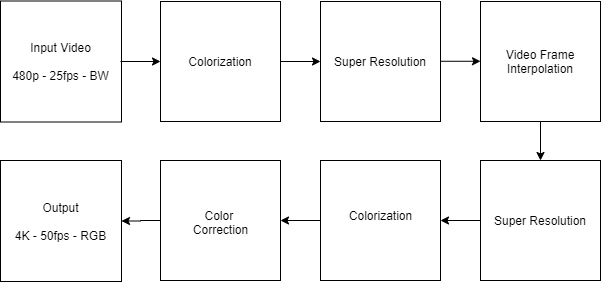

The diagram above was exported from draw.io. Its source (the exported page's mxGraphModel, read from the mxfile embedded in the PNG):
<mxGraphModel dx="1382" dy="764" grid="1" gridSize="10" guides="1" tooltips="1" connect="1" arrows="1" fold="1" page="1" pageScale="1" pageWidth="827" pageHeight="1169" math="0" shadow="0">
  <root>
    <mxCell id="0" />
    <mxCell id="1" parent="0" />
    <mxCell id="UcqhpLQaI0lti0Ity9ir-1" value="Input Video&lt;br&gt;&lt;br&gt;&lt;div style=&quot;text-align: left&quot;&gt;&lt;span&gt;480p - 2&lt;/span&gt;&lt;span&gt;5fps -&amp;nbsp;&lt;/span&gt;&lt;span&gt;BW&lt;/span&gt;&lt;/div&gt;" style="whiteSpace=wrap;html=1;aspect=fixed;" parent="1" vertex="1">
      <mxGeometry x="40" y="80.5" width="121" height="121" as="geometry" />
    </mxCell>
    <mxCell id="UcqhpLQaI0lti0Ity9ir-2" value="&lt;div&gt;&lt;span&gt;Output&lt;/span&gt;&lt;/div&gt;&lt;div&gt;&lt;span&gt;&lt;br&gt;&lt;/span&gt;&lt;/div&gt;&lt;div&gt;&lt;span&gt;4K - 5&lt;/span&gt;&lt;span&gt;0fps - RGB&lt;/span&gt;&lt;br&gt;&lt;/div&gt;" style="whiteSpace=wrap;html=1;aspect=fixed;align=center;" parent="1" vertex="1">
      <mxGeometry x="40" y="240" width="121" height="121" as="geometry" />
    </mxCell>
    <mxCell id="UcqhpLQaI0lti0Ity9ir-5" value="Super Resolution" style="rounded=0;whiteSpace=wrap;html=1;" parent="1" vertex="1">
      <mxGeometry x="360" y="81" width="120" height="120" as="geometry" />
    </mxCell>
    <mxCell id="UcqhpLQaI0lti0Ity9ir-53" value="" style="edgeStyle=orthogonalEdgeStyle;rounded=0;orthogonalLoop=1;jettySize=auto;html=1;" parent="1" source="UcqhpLQaI0lti0Ity9ir-10" target="UcqhpLQaI0lti0Ity9ir-11" edge="1">
      <mxGeometry relative="1" as="geometry" />
    </mxCell>
    <mxCell id="UcqhpLQaI0lti0Ity9ir-10" value="Video Frame&lt;br&gt;Interpolation" style="rounded=0;whiteSpace=wrap;html=1;" parent="1" vertex="1">
      <mxGeometry x="520" y="81" width="120" height="120" as="geometry" />
    </mxCell>
    <mxCell id="UcqhpLQaI0lti0Ity9ir-54" value="" style="edgeStyle=orthogonalEdgeStyle;rounded=0;orthogonalLoop=1;jettySize=auto;html=1;" parent="1" source="UcqhpLQaI0lti0Ity9ir-11" target="UcqhpLQaI0lti0Ity9ir-19" edge="1">
      <mxGeometry relative="1" as="geometry" />
    </mxCell>
    <mxCell id="UcqhpLQaI0lti0Ity9ir-11" value="Super Resolution" style="rounded=0;whiteSpace=wrap;html=1;" parent="1" vertex="1">
      <mxGeometry x="520" y="240" width="120" height="120" as="geometry" />
    </mxCell>
    <mxCell id="UcqhpLQaI0lti0Ity9ir-57" value="" style="edgeStyle=orthogonalEdgeStyle;rounded=0;orthogonalLoop=1;jettySize=auto;html=1;" parent="1" source="UcqhpLQaI0lti0Ity9ir-12" target="UcqhpLQaI0lti0Ity9ir-5" edge="1">
      <mxGeometry relative="1" as="geometry" />
    </mxCell>
    <mxCell id="UcqhpLQaI0lti0Ity9ir-12" value="Colorization" style="rounded=0;whiteSpace=wrap;html=1;" parent="1" vertex="1">
      <mxGeometry x="200" y="81" width="120" height="120" as="geometry" />
    </mxCell>
    <mxCell id="UcqhpLQaI0lti0Ity9ir-16" value="" style="rounded=0;whiteSpace=wrap;html=1;" parent="1" vertex="1">
      <mxGeometry x="200" y="240" width="120" height="120" as="geometry" />
    </mxCell>
    <mxCell id="UcqhpLQaI0lti0Ity9ir-56" value="" style="edgeStyle=orthogonalEdgeStyle;rounded=0;orthogonalLoop=1;jettySize=auto;html=1;" parent="1" source="UcqhpLQaI0lti0Ity9ir-17" target="UcqhpLQaI0lti0Ity9ir-2" edge="1">
      <mxGeometry relative="1" as="geometry" />
    </mxCell>
    <mxCell id="UcqhpLQaI0lti0Ity9ir-17" value="&lt;div&gt;&lt;span&gt;&lt;br&gt;&lt;/span&gt;&lt;/div&gt;&lt;div&gt;&lt;span&gt;&lt;br&gt;&lt;/span&gt;&lt;/div&gt;&lt;div&gt;&lt;span&gt;&lt;br&gt;&lt;/span&gt;&lt;/div&gt;&lt;div&gt;&lt;span&gt;Color&amp;nbsp;&lt;/span&gt;&lt;/div&gt;&lt;div&gt;&lt;span&gt;Correction&lt;/span&gt;&lt;/div&gt;" style="text;html=1;align=center;" parent="1" vertex="1">
      <mxGeometry x="200" y="240" width="120" height="120" as="geometry" />
    </mxCell>
    <mxCell id="UcqhpLQaI0lti0Ity9ir-18" value="" style="rounded=0;whiteSpace=wrap;html=1;" parent="1" vertex="1">
      <mxGeometry x="360" y="240" width="120" height="120" as="geometry" />
    </mxCell>
    <mxCell id="UcqhpLQaI0lti0Ity9ir-55" value="" style="edgeStyle=orthogonalEdgeStyle;rounded=0;orthogonalLoop=1;jettySize=auto;html=1;" parent="1" source="UcqhpLQaI0lti0Ity9ir-19" target="UcqhpLQaI0lti0Ity9ir-17" edge="1">
      <mxGeometry relative="1" as="geometry" />
    </mxCell>
    <mxCell id="UcqhpLQaI0lti0Ity9ir-19" value="&lt;div&gt;&lt;br&gt;&lt;/div&gt;&lt;div&gt;&lt;br&gt;&lt;/div&gt;&lt;div&gt;&lt;br&gt;&lt;/div&gt;&lt;div&gt;Colorization&lt;/div&gt;" style="text;html=1;align=center;" parent="1" vertex="1">
      <mxGeometry x="360" y="240" width="120" height="120" as="geometry" />
    </mxCell>
    <mxCell id="UcqhpLQaI0lti0Ity9ir-39" value="" style="endArrow=classic;html=1;" parent="1" edge="1">
      <mxGeometry width="50" height="50" relative="1" as="geometry">
        <mxPoint x="160" y="141" as="sourcePoint" />
        <mxPoint x="200" y="141" as="targetPoint" />
      </mxGeometry>
    </mxCell>
    <mxCell id="UcqhpLQaI0lti0Ity9ir-43" value="" style="endArrow=classic;html=1;" parent="1" edge="1">
      <mxGeometry width="50" height="50" relative="1" as="geometry">
        <mxPoint x="480" y="140.76" as="sourcePoint" />
        <mxPoint x="520" y="140.76" as="targetPoint" />
      </mxGeometry>
    </mxCell>
  </root>
</mxGraphModel>